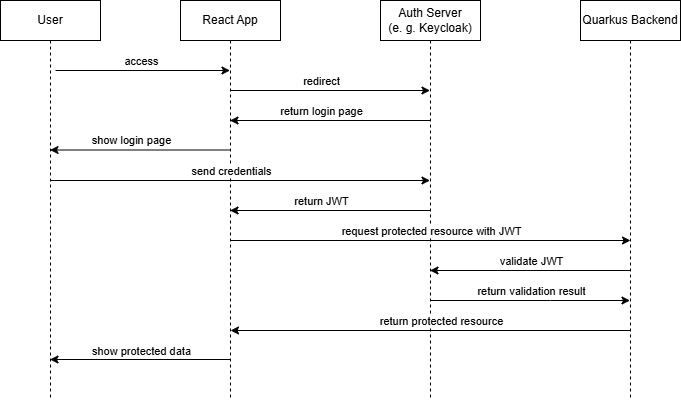

The diagram above was exported from draw.io. Its source (the exported page's mxGraphModel, read from the mxfile embedded in the PNG):
<mxGraphModel dx="1548" dy="824" grid="1" gridSize="10" guides="1" tooltips="1" connect="1" arrows="1" fold="1" page="1" pageScale="1" pageWidth="850" pageHeight="1100" math="0" shadow="0">
  <root>
    <mxCell id="0" />
    <mxCell id="1" parent="0" />
    <mxCell id="aM9ryv3xv72pqoxQDRHE-1" value="User" style="shape=umlLifeline;perimeter=lifelinePerimeter;whiteSpace=wrap;html=1;container=0;dropTarget=0;collapsible=0;recursiveResize=0;outlineConnect=0;portConstraint=eastwest;newEdgeStyle={&quot;edgeStyle&quot;:&quot;elbowEdgeStyle&quot;,&quot;elbow&quot;:&quot;vertical&quot;,&quot;curved&quot;:0,&quot;rounded&quot;:0};" parent="1" vertex="1">
      <mxGeometry x="40" y="40" width="100" height="400" as="geometry" />
    </mxCell>
    <mxCell id="aM9ryv3xv72pqoxQDRHE-5" value="React App" style="shape=umlLifeline;perimeter=lifelinePerimeter;whiteSpace=wrap;html=1;container=0;dropTarget=0;collapsible=0;recursiveResize=0;outlineConnect=0;portConstraint=eastwest;newEdgeStyle={&quot;edgeStyle&quot;:&quot;elbowEdgeStyle&quot;,&quot;elbow&quot;:&quot;vertical&quot;,&quot;curved&quot;:0,&quot;rounded&quot;:0};" parent="1" vertex="1">
      <mxGeometry x="220" y="40" width="100" height="400" as="geometry" />
    </mxCell>
    <mxCell id="iTMWfm9Xy1YcxpvQmgj6-1" value="Auth Server&lt;div&gt;(e. g. Keycloak)&lt;/div&gt;" style="shape=umlLifeline;perimeter=lifelinePerimeter;whiteSpace=wrap;html=1;container=0;dropTarget=0;collapsible=0;recursiveResize=0;outlineConnect=0;portConstraint=eastwest;newEdgeStyle={&quot;edgeStyle&quot;:&quot;elbowEdgeStyle&quot;,&quot;elbow&quot;:&quot;vertical&quot;,&quot;curved&quot;:0,&quot;rounded&quot;:0};" parent="1" vertex="1">
      <mxGeometry x="420" y="40" width="100" height="400" as="geometry" />
    </mxCell>
    <mxCell id="iTMWfm9Xy1YcxpvQmgj6-2" value="Quarkus Backend" style="shape=umlLifeline;perimeter=lifelinePerimeter;whiteSpace=wrap;html=1;container=0;dropTarget=0;collapsible=0;recursiveResize=0;outlineConnect=0;portConstraint=eastwest;newEdgeStyle={&quot;edgeStyle&quot;:&quot;elbowEdgeStyle&quot;,&quot;elbow&quot;:&quot;vertical&quot;,&quot;curved&quot;:0,&quot;rounded&quot;:0};" parent="1" vertex="1">
      <mxGeometry x="620" y="40" width="100" height="400" as="geometry" />
    </mxCell>
    <mxCell id="iTMWfm9Xy1YcxpvQmgj6-4" value="" style="endArrow=classic;html=1;rounded=0;exitX=1;exitY=0;exitDx=0;exitDy=0;" parent="1" target="aM9ryv3xv72pqoxQDRHE-5" edge="1">
      <mxGeometry width="50" height="50" relative="1" as="geometry">
        <mxPoint x="95" y="110.00000000000023" as="sourcePoint" />
        <mxPoint x="200" y="110" as="targetPoint" />
      </mxGeometry>
    </mxCell>
    <mxCell id="iTMWfm9Xy1YcxpvQmgj6-6" value="access" style="edgeLabel;html=1;align=center;verticalAlign=middle;resizable=0;points=[];" parent="iTMWfm9Xy1YcxpvQmgj6-4" vertex="1" connectable="0">
      <mxGeometry x="0.2378" y="-1" relative="1" as="geometry">
        <mxPoint x="-23" y="-11" as="offset" />
      </mxGeometry>
    </mxCell>
    <mxCell id="iTMWfm9Xy1YcxpvQmgj6-7" value="" style="endArrow=classic;html=1;rounded=0;" parent="1" edge="1">
      <mxGeometry width="50" height="50" relative="1" as="geometry">
        <mxPoint x="269.5" y="130" as="sourcePoint" />
        <mxPoint x="469.5" y="130" as="targetPoint" />
      </mxGeometry>
    </mxCell>
    <mxCell id="iTMWfm9Xy1YcxpvQmgj6-8" value="redirect" style="edgeLabel;html=1;align=center;verticalAlign=middle;resizable=0;points=[];" parent="iTMWfm9Xy1YcxpvQmgj6-7" vertex="1" connectable="0">
      <mxGeometry x="0.555" y="3" relative="1" as="geometry">
        <mxPoint x="-65" y="-7" as="offset" />
      </mxGeometry>
    </mxCell>
    <mxCell id="iTMWfm9Xy1YcxpvQmgj6-9" value="" style="endArrow=classic;html=1;rounded=0;" parent="1" edge="1">
      <mxGeometry width="50" height="50" relative="1" as="geometry">
        <mxPoint x="469.5" y="160" as="sourcePoint" />
        <mxPoint x="269.5" y="160" as="targetPoint" />
      </mxGeometry>
    </mxCell>
    <mxCell id="iTMWfm9Xy1YcxpvQmgj6-10" value="return login page" style="edgeLabel;html=1;align=center;verticalAlign=middle;resizable=0;points=[];" parent="iTMWfm9Xy1YcxpvQmgj6-9" vertex="1" connectable="0">
      <mxGeometry x="-0.435" relative="1" as="geometry">
        <mxPoint x="-53" y="-10" as="offset" />
      </mxGeometry>
    </mxCell>
    <mxCell id="iTMWfm9Xy1YcxpvQmgj6-11" value="" style="endArrow=classic;html=1;rounded=0;" parent="1" edge="1">
      <mxGeometry width="50" height="50" relative="1" as="geometry">
        <mxPoint x="269.5" y="189.5" as="sourcePoint" />
        <mxPoint x="89.5" y="189.5" as="targetPoint" />
      </mxGeometry>
    </mxCell>
    <mxCell id="iTMWfm9Xy1YcxpvQmgj6-12" value="show login page" style="edgeLabel;html=1;align=center;verticalAlign=middle;resizable=0;points=[];" parent="iTMWfm9Xy1YcxpvQmgj6-11" vertex="1" connectable="0">
      <mxGeometry x="0.3056" y="-1" relative="1" as="geometry">
        <mxPoint x="19" y="-9" as="offset" />
      </mxGeometry>
    </mxCell>
    <mxCell id="iTMWfm9Xy1YcxpvQmgj6-13" value="" style="endArrow=classic;html=1;rounded=0;" parent="1" edge="1">
      <mxGeometry width="50" height="50" relative="1" as="geometry">
        <mxPoint x="89.5" y="220" as="sourcePoint" />
        <mxPoint x="469.5" y="220" as="targetPoint" />
      </mxGeometry>
    </mxCell>
    <mxCell id="iTMWfm9Xy1YcxpvQmgj6-14" value="send credentials" style="edgeLabel;html=1;align=center;verticalAlign=middle;resizable=0;points=[];" parent="iTMWfm9Xy1YcxpvQmgj6-13" vertex="1" connectable="0">
      <mxGeometry x="-0.3132" y="-2" relative="1" as="geometry">
        <mxPoint x="51" y="-12" as="offset" />
      </mxGeometry>
    </mxCell>
    <mxCell id="iTMWfm9Xy1YcxpvQmgj6-15" value="" style="endArrow=classic;html=1;rounded=0;" parent="1" edge="1">
      <mxGeometry width="50" height="50" relative="1" as="geometry">
        <mxPoint x="469.5" y="250" as="sourcePoint" />
        <mxPoint x="269.5" y="250" as="targetPoint" />
      </mxGeometry>
    </mxCell>
    <mxCell id="iTMWfm9Xy1YcxpvQmgj6-16" value="return JWT" style="edgeLabel;html=1;align=center;verticalAlign=middle;resizable=0;points=[];" parent="iTMWfm9Xy1YcxpvQmgj6-15" vertex="1" connectable="0">
      <mxGeometry x="-0.125" y="2" relative="1" as="geometry">
        <mxPoint x="-21" y="-12" as="offset" />
      </mxGeometry>
    </mxCell>
    <mxCell id="iTMWfm9Xy1YcxpvQmgj6-17" value="" style="endArrow=classic;html=1;rounded=0;" parent="1" edge="1">
      <mxGeometry width="50" height="50" relative="1" as="geometry">
        <mxPoint x="270" y="280" as="sourcePoint" />
        <mxPoint x="670" y="280" as="targetPoint" />
      </mxGeometry>
    </mxCell>
    <mxCell id="iTMWfm9Xy1YcxpvQmgj6-18" value="request protected resource with JWT" style="edgeLabel;html=1;align=center;verticalAlign=middle;resizable=0;points=[];" parent="iTMWfm9Xy1YcxpvQmgj6-17" vertex="1" connectable="0">
      <mxGeometry x="-0.42" y="2" relative="1" as="geometry">
        <mxPoint x="84" y="-8" as="offset" />
      </mxGeometry>
    </mxCell>
    <mxCell id="iTMWfm9Xy1YcxpvQmgj6-19" value="" style="endArrow=classic;html=1;rounded=0;" parent="1" edge="1">
      <mxGeometry width="50" height="50" relative="1" as="geometry">
        <mxPoint x="669.5" y="310" as="sourcePoint" />
        <mxPoint x="469.5" y="310" as="targetPoint" />
      </mxGeometry>
    </mxCell>
    <mxCell id="iTMWfm9Xy1YcxpvQmgj6-20" value="validate JWT" style="edgeLabel;html=1;align=center;verticalAlign=middle;resizable=0;points=[];" parent="iTMWfm9Xy1YcxpvQmgj6-19" vertex="1" connectable="0">
      <mxGeometry x="-0.425" relative="1" as="geometry">
        <mxPoint x="-42" y="-10" as="offset" />
      </mxGeometry>
    </mxCell>
    <mxCell id="iTMWfm9Xy1YcxpvQmgj6-21" value="" style="endArrow=classic;html=1;rounded=0;" parent="1" source="iTMWfm9Xy1YcxpvQmgj6-1" target="iTMWfm9Xy1YcxpvQmgj6-2" edge="1">
      <mxGeometry width="50" height="50" relative="1" as="geometry">
        <mxPoint x="500" y="400" as="sourcePoint" />
        <mxPoint x="550" y="350" as="targetPoint" />
        <Array as="points">
          <mxPoint x="590" y="340" />
        </Array>
      </mxGeometry>
    </mxCell>
    <mxCell id="iTMWfm9Xy1YcxpvQmgj6-22" value="return validation result" style="edgeLabel;html=1;align=center;verticalAlign=middle;resizable=0;points=[];" parent="iTMWfm9Xy1YcxpvQmgj6-21" vertex="1" connectable="0">
      <mxGeometry x="0.085" relative="1" as="geometry">
        <mxPoint x="-8" y="-10" as="offset" />
      </mxGeometry>
    </mxCell>
    <mxCell id="iTMWfm9Xy1YcxpvQmgj6-23" value="" style="endArrow=classic;html=1;rounded=0;" parent="1" edge="1">
      <mxGeometry width="50" height="50" relative="1" as="geometry">
        <mxPoint x="670" y="370" as="sourcePoint" />
        <mxPoint x="270" y="370" as="targetPoint" />
      </mxGeometry>
    </mxCell>
    <mxCell id="iTMWfm9Xy1YcxpvQmgj6-24" value="return protected resource" style="edgeLabel;html=1;align=center;verticalAlign=middle;resizable=0;points=[];" parent="iTMWfm9Xy1YcxpvQmgj6-23" vertex="1" connectable="0">
      <mxGeometry x="-0.32" y="2" relative="1" as="geometry">
        <mxPoint x="-54" y="-12" as="offset" />
      </mxGeometry>
    </mxCell>
    <mxCell id="iTMWfm9Xy1YcxpvQmgj6-25" value="" style="endArrow=classic;html=1;rounded=0;" parent="1" edge="1">
      <mxGeometry width="50" height="50" relative="1" as="geometry">
        <mxPoint x="269.5" y="399" as="sourcePoint" />
        <mxPoint x="89.5" y="399" as="targetPoint" />
      </mxGeometry>
    </mxCell>
    <mxCell id="iTMWfm9Xy1YcxpvQmgj6-26" value="show protected data" style="edgeLabel;html=1;align=center;verticalAlign=middle;resizable=0;points=[];" parent="iTMWfm9Xy1YcxpvQmgj6-25" vertex="1" connectable="0">
      <mxGeometry x="0.55" relative="1" as="geometry">
        <mxPoint x="51" y="-9" as="offset" />
      </mxGeometry>
    </mxCell>
  </root>
</mxGraphModel>